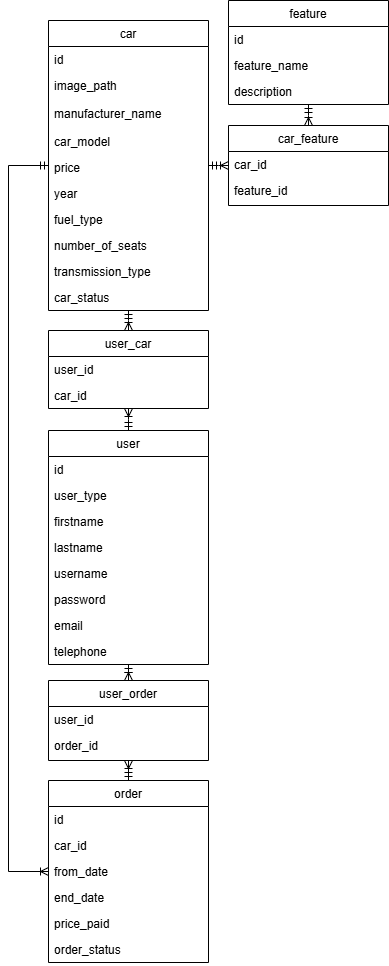

The diagram above was exported from draw.io. Its source (the exported page's mxGraphModel, read from the mxfile embedded in the PNG):
<mxGraphModel dx="1562" dy="825" grid="1" gridSize="10" guides="1" tooltips="1" connect="1" arrows="1" fold="1" page="1" pageScale="1" pageWidth="827" pageHeight="1169" math="0" shadow="0">
  <root>
    <mxCell id="WIyWlLk6GJQsqaUBKTNV-0" />
    <mxCell id="WIyWlLk6GJQsqaUBKTNV-1" parent="WIyWlLk6GJQsqaUBKTNV-0" />
    <mxCell id="zkfFHV4jXpPFQw0GAbJ--0" value="car" style="swimlane;fontStyle=0;align=center;verticalAlign=top;childLayout=stackLayout;horizontal=1;startSize=26;horizontalStack=0;resizeParent=1;resizeLast=0;collapsible=1;marginBottom=0;rounded=0;shadow=0;strokeWidth=1;" parent="WIyWlLk6GJQsqaUBKTNV-1" vertex="1">
      <mxGeometry x="400" y="30" width="160" height="290" as="geometry">
        <mxRectangle x="230" y="140" width="160" height="26" as="alternateBounds" />
      </mxGeometry>
    </mxCell>
    <mxCell id="WBPu-nJmFgz0Cseh8K1a-8" value="id" style="text;align=left;verticalAlign=top;spacingLeft=4;spacingRight=4;overflow=hidden;rotatable=0;points=[[0,0.5],[1,0.5]];portConstraint=eastwest;" parent="zkfFHV4jXpPFQw0GAbJ--0" vertex="1">
      <mxGeometry y="26" width="160" height="26" as="geometry" />
    </mxCell>
    <mxCell id="4pulG-t4h2YkXNoXZLj1-0" value="image_path" style="text;align=left;verticalAlign=top;spacingLeft=4;spacingRight=4;overflow=hidden;rotatable=0;points=[[0,0.5],[1,0.5]];portConstraint=eastwest;rounded=0;shadow=0;html=0;" parent="zkfFHV4jXpPFQw0GAbJ--0" vertex="1">
      <mxGeometry y="52" width="160" height="28" as="geometry" />
    </mxCell>
    <mxCell id="emOZhaXwxhqZgV4vqmQw-3" value="manufacturer_name&#10;" style="text;align=left;verticalAlign=top;spacingLeft=4;spacingRight=4;overflow=hidden;rotatable=0;points=[[0,0.5],[1,0.5]];portConstraint=eastwest;rounded=0;shadow=0;html=0;" parent="zkfFHV4jXpPFQw0GAbJ--0" vertex="1">
      <mxGeometry y="80" width="160" height="28" as="geometry" />
    </mxCell>
    <mxCell id="zkfFHV4jXpPFQw0GAbJ--2" value="car_model" style="text;align=left;verticalAlign=top;spacingLeft=4;spacingRight=4;overflow=hidden;rotatable=0;points=[[0,0.5],[1,0.5]];portConstraint=eastwest;rounded=0;shadow=0;html=0;" parent="zkfFHV4jXpPFQw0GAbJ--0" vertex="1">
      <mxGeometry y="108" width="160" height="26" as="geometry" />
    </mxCell>
    <mxCell id="emOZhaXwxhqZgV4vqmQw-20" value="price" style="text;align=left;verticalAlign=top;spacingLeft=4;spacingRight=4;overflow=hidden;rotatable=0;points=[[0,0.5],[1,0.5]];portConstraint=eastwest;" parent="zkfFHV4jXpPFQw0GAbJ--0" vertex="1">
      <mxGeometry y="134" width="160" height="26" as="geometry" />
    </mxCell>
    <mxCell id="zkfFHV4jXpPFQw0GAbJ--3" value="year" style="text;align=left;verticalAlign=top;spacingLeft=4;spacingRight=4;overflow=hidden;rotatable=0;points=[[0,0.5],[1,0.5]];portConstraint=eastwest;rounded=0;shadow=0;html=0;" parent="zkfFHV4jXpPFQw0GAbJ--0" vertex="1">
      <mxGeometry y="160" width="160" height="26" as="geometry" />
    </mxCell>
    <mxCell id="WBPu-nJmFgz0Cseh8K1a-0" value="fuel_type" style="text;align=left;verticalAlign=top;spacingLeft=4;spacingRight=4;overflow=hidden;rotatable=0;points=[[0,0.5],[1,0.5]];portConstraint=eastwest;rounded=0;shadow=0;html=0;" parent="zkfFHV4jXpPFQw0GAbJ--0" vertex="1">
      <mxGeometry y="186" width="160" height="26" as="geometry" />
    </mxCell>
    <mxCell id="WBPu-nJmFgz0Cseh8K1a-3" value="number_of_seats" style="text;align=left;verticalAlign=top;spacingLeft=4;spacingRight=4;overflow=hidden;rotatable=0;points=[[0,0.5],[1,0.5]];portConstraint=eastwest;rounded=0;shadow=0;html=0;" parent="zkfFHV4jXpPFQw0GAbJ--0" vertex="1">
      <mxGeometry y="212" width="160" height="26" as="geometry" />
    </mxCell>
    <mxCell id="WBPu-nJmFgz0Cseh8K1a-2" value="transmission_type" style="text;align=left;verticalAlign=top;spacingLeft=4;spacingRight=4;overflow=hidden;rotatable=0;points=[[0,0.5],[1,0.5]];portConstraint=eastwest;rounded=0;shadow=0;html=0;" parent="zkfFHV4jXpPFQw0GAbJ--0" vertex="1">
      <mxGeometry y="238" width="160" height="26" as="geometry" />
    </mxCell>
    <mxCell id="4pulG-t4h2YkXNoXZLj1-2" value="car_status&#10;" style="text;align=left;verticalAlign=top;spacingLeft=4;spacingRight=4;overflow=hidden;rotatable=0;points=[[0,0.5],[1,0.5]];portConstraint=eastwest;" parent="zkfFHV4jXpPFQw0GAbJ--0" vertex="1">
      <mxGeometry y="264" width="160" height="26" as="geometry" />
    </mxCell>
    <mxCell id="4pulG-t4h2YkXNoXZLj1-10" style="edgeStyle=orthogonalEdgeStyle;rounded=0;orthogonalLoop=1;jettySize=auto;html=1;exitX=0.5;exitY=0;exitDx=0;exitDy=0;entryX=0.5;entryY=1;entryDx=0;entryDy=0;endArrow=ERoneToMany;endFill=0;startArrow=ERmandOne;startFill=0;" parent="WIyWlLk6GJQsqaUBKTNV-1" source="zkfFHV4jXpPFQw0GAbJ--13" target="4pulG-t4h2YkXNoXZLj1-6" edge="1">
      <mxGeometry relative="1" as="geometry" />
    </mxCell>
    <mxCell id="zkfFHV4jXpPFQw0GAbJ--13" value="order" style="swimlane;fontStyle=0;align=center;verticalAlign=top;childLayout=stackLayout;horizontal=1;startSize=26;horizontalStack=0;resizeParent=1;resizeLast=0;collapsible=1;marginBottom=0;rounded=0;shadow=0;strokeWidth=1;" parent="WIyWlLk6GJQsqaUBKTNV-1" vertex="1">
      <mxGeometry x="400" y="790" width="160" height="182" as="geometry">
        <mxRectangle x="340" y="380" width="170" height="26" as="alternateBounds" />
      </mxGeometry>
    </mxCell>
    <mxCell id="zkfFHV4jXpPFQw0GAbJ--14" value="id" style="text;align=left;verticalAlign=top;spacingLeft=4;spacingRight=4;overflow=hidden;rotatable=0;points=[[0,0.5],[1,0.5]];portConstraint=eastwest;" parent="zkfFHV4jXpPFQw0GAbJ--13" vertex="1">
      <mxGeometry y="26" width="160" height="26" as="geometry" />
    </mxCell>
    <mxCell id="8I2ST4TJ66kZxtH4ffc1-1" value="car_id" style="text;align=left;verticalAlign=top;spacingLeft=4;spacingRight=4;overflow=hidden;rotatable=0;points=[[0,0.5],[1,0.5]];portConstraint=eastwest;" parent="zkfFHV4jXpPFQw0GAbJ--13" vertex="1">
      <mxGeometry y="52" width="160" height="26" as="geometry" />
    </mxCell>
    <mxCell id="WBPu-nJmFgz0Cseh8K1a-51" value="from_date" style="text;align=left;verticalAlign=top;spacingLeft=4;spacingRight=4;overflow=hidden;rotatable=0;points=[[0,0.5],[1,0.5]];portConstraint=eastwest;" parent="zkfFHV4jXpPFQw0GAbJ--13" vertex="1">
      <mxGeometry y="78" width="160" height="26" as="geometry" />
    </mxCell>
    <mxCell id="WBPu-nJmFgz0Cseh8K1a-52" value="end_date" style="text;align=left;verticalAlign=top;spacingLeft=4;spacingRight=4;overflow=hidden;rotatable=0;points=[[0,0.5],[1,0.5]];portConstraint=eastwest;" parent="zkfFHV4jXpPFQw0GAbJ--13" vertex="1">
      <mxGeometry y="104" width="160" height="26" as="geometry" />
    </mxCell>
    <mxCell id="WBPu-nJmFgz0Cseh8K1a-53" value="price_paid" style="text;align=left;verticalAlign=top;spacingLeft=4;spacingRight=4;overflow=hidden;rotatable=0;points=[[0,0.5],[1,0.5]];portConstraint=eastwest;" parent="zkfFHV4jXpPFQw0GAbJ--13" vertex="1">
      <mxGeometry y="130" width="160" height="26" as="geometry" />
    </mxCell>
    <mxCell id="4pulG-t4h2YkXNoXZLj1-1" value="order_status&#10;" style="text;align=left;verticalAlign=top;spacingLeft=4;spacingRight=4;overflow=hidden;rotatable=0;points=[[0,0.5],[1,0.5]];portConstraint=eastwest;" parent="zkfFHV4jXpPFQw0GAbJ--13" vertex="1">
      <mxGeometry y="156" width="160" height="26" as="geometry" />
    </mxCell>
    <mxCell id="WBPu-nJmFgz0Cseh8K1a-5" value="car_feature" style="swimlane;fontStyle=0;align=center;verticalAlign=top;childLayout=stackLayout;horizontal=1;startSize=26;horizontalStack=0;resizeParent=1;resizeLast=0;collapsible=1;marginBottom=0;rounded=0;shadow=0;strokeWidth=1;" parent="WIyWlLk6GJQsqaUBKTNV-1" vertex="1">
      <mxGeometry x="580" y="135" width="160" height="80" as="geometry">
        <mxRectangle x="340" y="380" width="170" height="26" as="alternateBounds" />
      </mxGeometry>
    </mxCell>
    <mxCell id="WBPu-nJmFgz0Cseh8K1a-22" value="car_id" style="text;align=left;verticalAlign=top;spacingLeft=4;spacingRight=4;overflow=hidden;rotatable=0;points=[[0,0.5],[1,0.5]];portConstraint=eastwest;rounded=0;shadow=0;html=0;" parent="WBPu-nJmFgz0Cseh8K1a-5" vertex="1">
      <mxGeometry y="26" width="160" height="26" as="geometry" />
    </mxCell>
    <mxCell id="WBPu-nJmFgz0Cseh8K1a-10" value="feature_id" style="text;align=left;verticalAlign=top;spacingLeft=4;spacingRight=4;overflow=hidden;rotatable=0;points=[[0,0.5],[1,0.5]];portConstraint=eastwest;rounded=0;shadow=0;html=0;" parent="WBPu-nJmFgz0Cseh8K1a-5" vertex="1">
      <mxGeometry y="52" width="160" height="26" as="geometry" />
    </mxCell>
    <mxCell id="WBPu-nJmFgz0Cseh8K1a-11" value="" style="endArrow=ERoneToMany;html=1;rounded=0;startArrow=ERmandOne;startFill=0;endFill=0;edgeStyle=elbowEdgeStyle;elbow=vertical;exitX=1;exitY=0.5;exitDx=0;exitDy=0;entryX=0;entryY=0.5;entryDx=0;entryDy=0;" parent="WIyWlLk6GJQsqaUBKTNV-1" source="zkfFHV4jXpPFQw0GAbJ--0" target="WBPu-nJmFgz0Cseh8K1a-5" edge="1">
      <mxGeometry width="50" height="50" relative="1" as="geometry">
        <mxPoint x="560" y="167" as="sourcePoint" />
        <mxPoint x="640" y="210" as="targetPoint" />
      </mxGeometry>
    </mxCell>
    <mxCell id="WBPu-nJmFgz0Cseh8K1a-28" value="" style="endArrow=ERoneToMany;html=1;rounded=0;startArrow=ERmandOne;startFill=0;endFill=0;edgeStyle=elbowEdgeStyle;elbow=vertical;exitX=0.5;exitY=0;exitDx=0;exitDy=0;entryX=0.5;entryY=1;entryDx=0;entryDy=0;" parent="WIyWlLk6GJQsqaUBKTNV-1" source="WBPu-nJmFgz0Cseh8K1a-33" target="emOZhaXwxhqZgV4vqmQw-15" edge="1">
      <mxGeometry width="50" height="50" relative="1" as="geometry">
        <mxPoint x="480" y="490" as="sourcePoint" />
        <mxPoint x="640" y="430" as="targetPoint" />
      </mxGeometry>
    </mxCell>
    <mxCell id="WBPu-nJmFgz0Cseh8K1a-33" value="user" style="swimlane;fontStyle=0;align=center;verticalAlign=top;childLayout=stackLayout;horizontal=1;startSize=26;horizontalStack=0;resizeParent=1;resizeLast=0;collapsible=1;marginBottom=0;rounded=0;shadow=0;strokeWidth=1;" parent="WIyWlLk6GJQsqaUBKTNV-1" vertex="1">
      <mxGeometry x="400" y="440" width="160" height="234" as="geometry">
        <mxRectangle x="340" y="380" width="170" height="26" as="alternateBounds" />
      </mxGeometry>
    </mxCell>
    <mxCell id="WBPu-nJmFgz0Cseh8K1a-34" value="id" style="text;align=left;verticalAlign=top;spacingLeft=4;spacingRight=4;overflow=hidden;rotatable=0;points=[[0,0.5],[1,0.5]];portConstraint=eastwest;" parent="WBPu-nJmFgz0Cseh8K1a-33" vertex="1">
      <mxGeometry y="26" width="160" height="26" as="geometry" />
    </mxCell>
    <mxCell id="WBPu-nJmFgz0Cseh8K1a-50" value="user_type" style="text;align=left;verticalAlign=top;spacingLeft=4;spacingRight=4;overflow=hidden;rotatable=0;points=[[0,0.5],[1,0.5]];portConstraint=eastwest;" parent="WBPu-nJmFgz0Cseh8K1a-33" vertex="1">
      <mxGeometry y="52" width="160" height="26" as="geometry" />
    </mxCell>
    <mxCell id="WBPu-nJmFgz0Cseh8K1a-35" value="firstname" style="text;align=left;verticalAlign=top;spacingLeft=4;spacingRight=4;overflow=hidden;rotatable=0;points=[[0,0.5],[1,0.5]];portConstraint=eastwest;" parent="WBPu-nJmFgz0Cseh8K1a-33" vertex="1">
      <mxGeometry y="78" width="160" height="26" as="geometry" />
    </mxCell>
    <mxCell id="WBPu-nJmFgz0Cseh8K1a-36" value="lastname" style="text;align=left;verticalAlign=top;spacingLeft=4;spacingRight=4;overflow=hidden;rotatable=0;points=[[0,0.5],[1,0.5]];portConstraint=eastwest;" parent="WBPu-nJmFgz0Cseh8K1a-33" vertex="1">
      <mxGeometry y="104" width="160" height="26" as="geometry" />
    </mxCell>
    <mxCell id="WBPu-nJmFgz0Cseh8K1a-38" value="username" style="text;align=left;verticalAlign=top;spacingLeft=4;spacingRight=4;overflow=hidden;rotatable=0;points=[[0,0.5],[1,0.5]];portConstraint=eastwest;" parent="WBPu-nJmFgz0Cseh8K1a-33" vertex="1">
      <mxGeometry y="130" width="160" height="26" as="geometry" />
    </mxCell>
    <mxCell id="WBPu-nJmFgz0Cseh8K1a-39" value="password" style="text;align=left;verticalAlign=top;spacingLeft=4;spacingRight=4;overflow=hidden;rotatable=0;points=[[0,0.5],[1,0.5]];portConstraint=eastwest;" parent="WBPu-nJmFgz0Cseh8K1a-33" vertex="1">
      <mxGeometry y="156" width="160" height="26" as="geometry" />
    </mxCell>
    <mxCell id="WBPu-nJmFgz0Cseh8K1a-40" value="email" style="text;align=left;verticalAlign=top;spacingLeft=4;spacingRight=4;overflow=hidden;rotatable=0;points=[[0,0.5],[1,0.5]];portConstraint=eastwest;" parent="WBPu-nJmFgz0Cseh8K1a-33" vertex="1">
      <mxGeometry y="182" width="160" height="26" as="geometry" />
    </mxCell>
    <mxCell id="8I2ST4TJ66kZxtH4ffc1-12" value="telephone" style="text;align=left;verticalAlign=top;spacingLeft=4;spacingRight=4;overflow=hidden;rotatable=0;points=[[0,0.5],[1,0.5]];portConstraint=eastwest;" parent="WBPu-nJmFgz0Cseh8K1a-33" vertex="1">
      <mxGeometry y="208" width="160" height="26" as="geometry" />
    </mxCell>
    <mxCell id="emOZhaXwxhqZgV4vqmQw-6" value="feature" style="swimlane;fontStyle=0;align=center;verticalAlign=top;childLayout=stackLayout;horizontal=1;startSize=26;horizontalStack=0;resizeParent=1;resizeLast=0;collapsible=1;marginBottom=0;rounded=0;shadow=0;strokeWidth=1;" parent="WIyWlLk6GJQsqaUBKTNV-1" vertex="1">
      <mxGeometry x="580" y="10" width="160" height="104" as="geometry">
        <mxRectangle x="340" y="380" width="170" height="26" as="alternateBounds" />
      </mxGeometry>
    </mxCell>
    <mxCell id="emOZhaXwxhqZgV4vqmQw-7" value="id" style="text;align=left;verticalAlign=top;spacingLeft=4;spacingRight=4;overflow=hidden;rotatable=0;points=[[0,0.5],[1,0.5]];portConstraint=eastwest;rounded=0;shadow=0;html=0;" parent="emOZhaXwxhqZgV4vqmQw-6" vertex="1">
      <mxGeometry y="26" width="160" height="26" as="geometry" />
    </mxCell>
    <mxCell id="emOZhaXwxhqZgV4vqmQw-9" value="feature_name" style="text;align=left;verticalAlign=top;spacingLeft=4;spacingRight=4;overflow=hidden;rotatable=0;points=[[0,0.5],[1,0.5]];portConstraint=eastwest;rounded=0;shadow=0;html=0;" parent="emOZhaXwxhqZgV4vqmQw-6" vertex="1">
      <mxGeometry y="52" width="160" height="26" as="geometry" />
    </mxCell>
    <mxCell id="8I2ST4TJ66kZxtH4ffc1-6" value="description" style="text;align=left;verticalAlign=top;spacingLeft=4;spacingRight=4;overflow=hidden;rotatable=0;points=[[0,0.5],[1,0.5]];portConstraint=eastwest;rounded=0;shadow=0;html=0;" parent="emOZhaXwxhqZgV4vqmQw-6" vertex="1">
      <mxGeometry y="78" width="160" height="26" as="geometry" />
    </mxCell>
    <mxCell id="emOZhaXwxhqZgV4vqmQw-10" value="" style="endArrow=ERoneToMany;html=1;rounded=0;startArrow=ERmandOne;startFill=0;endFill=0;edgeStyle=elbowEdgeStyle;elbow=vertical;exitX=0.5;exitY=1;exitDx=0;exitDy=0;entryX=0.5;entryY=0;entryDx=0;entryDy=0;" parent="WIyWlLk6GJQsqaUBKTNV-1" source="emOZhaXwxhqZgV4vqmQw-6" target="WBPu-nJmFgz0Cseh8K1a-5" edge="1">
      <mxGeometry width="50" height="50" relative="1" as="geometry">
        <mxPoint x="570" y="182" as="sourcePoint" />
        <mxPoint x="650" y="182" as="targetPoint" />
      </mxGeometry>
    </mxCell>
    <mxCell id="emOZhaXwxhqZgV4vqmQw-15" value="user_car" style="swimlane;fontStyle=0;align=center;verticalAlign=top;childLayout=stackLayout;horizontal=1;startSize=26;horizontalStack=0;resizeParent=1;resizeLast=0;collapsible=1;marginBottom=0;rounded=0;shadow=0;strokeWidth=1;" parent="WIyWlLk6GJQsqaUBKTNV-1" vertex="1">
      <mxGeometry x="400" y="340" width="160" height="78" as="geometry">
        <mxRectangle x="340" y="380" width="170" height="26" as="alternateBounds" />
      </mxGeometry>
    </mxCell>
    <mxCell id="emOZhaXwxhqZgV4vqmQw-16" value="user_id" style="text;align=left;verticalAlign=top;spacingLeft=4;spacingRight=4;overflow=hidden;rotatable=0;points=[[0,0.5],[1,0.5]];portConstraint=eastwest;" parent="emOZhaXwxhqZgV4vqmQw-15" vertex="1">
      <mxGeometry y="26" width="160" height="26" as="geometry" />
    </mxCell>
    <mxCell id="emOZhaXwxhqZgV4vqmQw-17" value="car_id" style="text;align=left;verticalAlign=top;spacingLeft=4;spacingRight=4;overflow=hidden;rotatable=0;points=[[0,0.5],[1,0.5]];portConstraint=eastwest;" parent="emOZhaXwxhqZgV4vqmQw-15" vertex="1">
      <mxGeometry y="52" width="160" height="26" as="geometry" />
    </mxCell>
    <mxCell id="emOZhaXwxhqZgV4vqmQw-19" value="" style="endArrow=ERoneToMany;html=1;rounded=0;startArrow=ERmandOne;startFill=0;endFill=0;edgeStyle=elbowEdgeStyle;elbow=vertical;exitX=0.5;exitY=1;exitDx=0;exitDy=0;entryX=0.5;entryY=0;entryDx=0;entryDy=0;" parent="WIyWlLk6GJQsqaUBKTNV-1" source="zkfFHV4jXpPFQw0GAbJ--0" target="emOZhaXwxhqZgV4vqmQw-15" edge="1">
      <mxGeometry width="50" height="50" relative="1" as="geometry">
        <mxPoint x="660" y="310" as="sourcePoint" />
        <mxPoint x="350" y="290" as="targetPoint" />
      </mxGeometry>
    </mxCell>
    <mxCell id="8I2ST4TJ66kZxtH4ffc1-4" value="" style="endArrow=ERoneToMany;html=1;rounded=0;startArrow=ERmandOne;startFill=0;endFill=0;edgeStyle=elbowEdgeStyle;elbow=vertical;entryX=0;entryY=0.5;entryDx=0;entryDy=0;exitX=0;exitY=0.5;exitDx=0;exitDy=0;" parent="WIyWlLk6GJQsqaUBKTNV-1" source="zkfFHV4jXpPFQw0GAbJ--0" target="zkfFHV4jXpPFQw0GAbJ--13" edge="1">
      <mxGeometry width="50" height="50" relative="1" as="geometry">
        <mxPoint x="80" y="190" as="sourcePoint" />
        <mxPoint x="270" y="650" as="targetPoint" />
        <Array as="points">
          <mxPoint x="360" y="560" />
        </Array>
      </mxGeometry>
    </mxCell>
    <mxCell id="4pulG-t4h2YkXNoXZLj1-11" style="edgeStyle=orthogonalEdgeStyle;rounded=0;orthogonalLoop=1;jettySize=auto;html=1;exitX=0.5;exitY=0;exitDx=0;exitDy=0;entryX=0.5;entryY=1;entryDx=0;entryDy=0;endArrow=ERmandOne;endFill=0;startArrow=ERoneToMany;startFill=0;" parent="WIyWlLk6GJQsqaUBKTNV-1" source="4pulG-t4h2YkXNoXZLj1-6" target="WBPu-nJmFgz0Cseh8K1a-33" edge="1">
      <mxGeometry relative="1" as="geometry" />
    </mxCell>
    <mxCell id="4pulG-t4h2YkXNoXZLj1-6" value="user_order" style="swimlane;fontStyle=0;align=center;verticalAlign=top;childLayout=stackLayout;horizontal=1;startSize=26;horizontalStack=0;resizeParent=1;resizeLast=0;collapsible=1;marginBottom=0;rounded=0;shadow=0;strokeWidth=1;" parent="WIyWlLk6GJQsqaUBKTNV-1" vertex="1">
      <mxGeometry x="400" y="690" width="160" height="80" as="geometry">
        <mxRectangle x="340" y="380" width="170" height="26" as="alternateBounds" />
      </mxGeometry>
    </mxCell>
    <mxCell id="4pulG-t4h2YkXNoXZLj1-7" value="user_id" style="text;align=left;verticalAlign=top;spacingLeft=4;spacingRight=4;overflow=hidden;rotatable=0;points=[[0,0.5],[1,0.5]];portConstraint=eastwest;" parent="4pulG-t4h2YkXNoXZLj1-6" vertex="1">
      <mxGeometry y="26" width="160" height="26" as="geometry" />
    </mxCell>
    <mxCell id="4pulG-t4h2YkXNoXZLj1-8" value="order_id" style="text;align=left;verticalAlign=top;spacingLeft=4;spacingRight=4;overflow=hidden;rotatable=0;points=[[0,0.5],[1,0.5]];portConstraint=eastwest;" parent="4pulG-t4h2YkXNoXZLj1-6" vertex="1">
      <mxGeometry y="52" width="160" height="26" as="geometry" />
    </mxCell>
  </root>
</mxGraphModel>